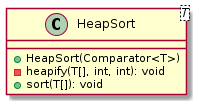

The diagram above was rendered by PlantUML. Its source (embedded in the PNG):
@startuml

    class HeapSort<T> {
        +HeapSort(Comparator<T>)
        -heapify(T[], int, int): void
        +sort(T[]): void
    }

@enduml